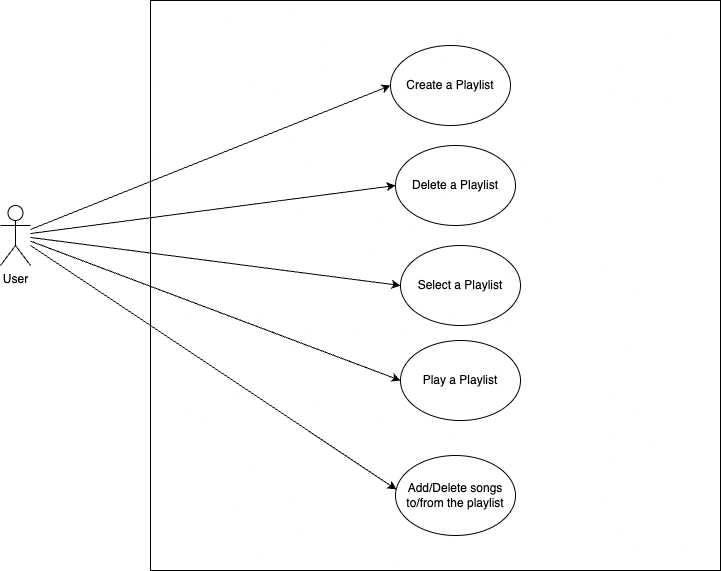

The diagram above was exported from draw.io. Its source (the exported page's mxGraphModel, read from the mxfile embedded in the PNG):
<mxGraphModel dx="1434" dy="832" grid="1" gridSize="10" guides="1" tooltips="1" connect="1" arrows="1" fold="1" page="1" pageScale="1" pageWidth="827" pageHeight="1169" math="0" shadow="0">
  <root>
    <mxCell id="0" />
    <mxCell id="1" parent="0" />
    <mxCell id="IJG4mNyzTmQswm-1wjyX-1" value="User&lt;br&gt;" style="shape=umlActor;verticalLabelPosition=bottom;verticalAlign=top;html=1;outlineConnect=0;" vertex="1" parent="1">
      <mxGeometry x="70" y="370" width="30" height="60" as="geometry" />
    </mxCell>
    <mxCell id="IJG4mNyzTmQswm-1wjyX-2" value="" style="whiteSpace=wrap;html=1;aspect=fixed;" vertex="1" parent="1">
      <mxGeometry x="220" y="165" width="570" height="570" as="geometry" />
    </mxCell>
    <mxCell id="IJG4mNyzTmQswm-1wjyX-3" value="Create a Playlist" style="ellipse;whiteSpace=wrap;html=1;" vertex="1" parent="1">
      <mxGeometry x="460" y="210" width="120" height="80" as="geometry" />
    </mxCell>
    <mxCell id="IJG4mNyzTmQswm-1wjyX-4" value="Delete a Playlist" style="ellipse;whiteSpace=wrap;html=1;" vertex="1" parent="1">
      <mxGeometry x="465" y="310" width="120" height="80" as="geometry" />
    </mxCell>
    <mxCell id="IJG4mNyzTmQswm-1wjyX-5" value="Select a Playlist" style="ellipse;whiteSpace=wrap;html=1;" vertex="1" parent="1">
      <mxGeometry x="470" y="410" width="120" height="80" as="geometry" />
    </mxCell>
    <mxCell id="IJG4mNyzTmQswm-1wjyX-6" value="Play a Playlist" style="ellipse;whiteSpace=wrap;html=1;" vertex="1" parent="1">
      <mxGeometry x="470" y="505" width="120" height="80" as="geometry" />
    </mxCell>
    <mxCell id="IJG4mNyzTmQswm-1wjyX-7" value="Add/Delete songs to/from the playlist" style="ellipse;whiteSpace=wrap;html=1;" vertex="1" parent="1">
      <mxGeometry x="465" y="620" width="120" height="80" as="geometry" />
    </mxCell>
    <mxCell id="IJG4mNyzTmQswm-1wjyX-8" value="" style="endArrow=classic;html=1;rounded=0;entryX=0;entryY=0.5;entryDx=0;entryDy=0;" edge="1" parent="1" source="IJG4mNyzTmQswm-1wjyX-1" target="IJG4mNyzTmQswm-1wjyX-3">
      <mxGeometry width="50" height="50" relative="1" as="geometry">
        <mxPoint x="170" y="420" as="sourcePoint" />
        <mxPoint x="220" y="370" as="targetPoint" />
      </mxGeometry>
    </mxCell>
    <mxCell id="IJG4mNyzTmQswm-1wjyX-9" value="" style="endArrow=classic;html=1;rounded=0;entryX=0;entryY=0.5;entryDx=0;entryDy=0;" edge="1" parent="1" source="IJG4mNyzTmQswm-1wjyX-1" target="IJG4mNyzTmQswm-1wjyX-4">
      <mxGeometry width="50" height="50" relative="1" as="geometry">
        <mxPoint x="160" y="410" as="sourcePoint" />
        <mxPoint x="250" y="390" as="targetPoint" />
      </mxGeometry>
    </mxCell>
    <mxCell id="IJG4mNyzTmQswm-1wjyX-11" value="" style="endArrow=classic;html=1;rounded=0;entryX=0;entryY=0.5;entryDx=0;entryDy=0;" edge="1" parent="1" source="IJG4mNyzTmQswm-1wjyX-1" target="IJG4mNyzTmQswm-1wjyX-5">
      <mxGeometry width="50" height="50" relative="1" as="geometry">
        <mxPoint x="160" y="450" as="sourcePoint" />
        <mxPoint x="210" y="400" as="targetPoint" />
      </mxGeometry>
    </mxCell>
    <mxCell id="IJG4mNyzTmQswm-1wjyX-12" value="" style="endArrow=classic;html=1;rounded=0;entryX=0;entryY=0.5;entryDx=0;entryDy=0;" edge="1" parent="1" source="IJG4mNyzTmQswm-1wjyX-1" target="IJG4mNyzTmQswm-1wjyX-6">
      <mxGeometry width="50" height="50" relative="1" as="geometry">
        <mxPoint x="180" y="490" as="sourcePoint" />
        <mxPoint x="230" y="440" as="targetPoint" />
      </mxGeometry>
    </mxCell>
    <mxCell id="IJG4mNyzTmQswm-1wjyX-13" value="" style="endArrow=classic;html=1;rounded=0;entryX=0.008;entryY=0.425;entryDx=0;entryDy=0;entryPerimeter=0;" edge="1" parent="1" source="IJG4mNyzTmQswm-1wjyX-1" target="IJG4mNyzTmQswm-1wjyX-7">
      <mxGeometry width="50" height="50" relative="1" as="geometry">
        <mxPoint x="150" y="550" as="sourcePoint" />
        <mxPoint x="200" y="500" as="targetPoint" />
      </mxGeometry>
    </mxCell>
  </root>
</mxGraphModel>